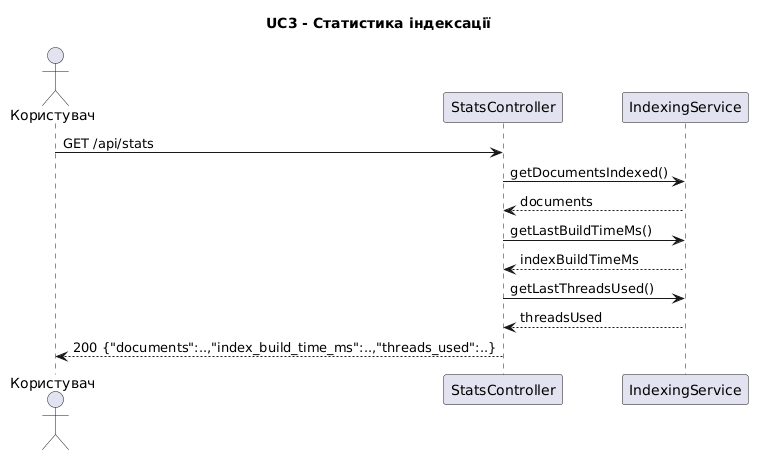

The diagram above was rendered by PlantUML. Its source (embedded in the PNG):
@startuml
title UC3 - Статистика індексації
actor Користувач
participant StatsController
participant IndexingService

Користувач -> StatsController : GET /api/stats
StatsController -> IndexingService : getDocumentsIndexed()
IndexingService --> StatsController : documents
StatsController -> IndexingService : getLastBuildTimeMs()
IndexingService --> StatsController : indexBuildTimeMs
StatsController -> IndexingService : getLastThreadsUsed()
IndexingService --> StatsController : threadsUsed
StatsController --> Користувач : 200 {"documents":..,"index_build_time_ms":..,"threads_used":..}
@enduml